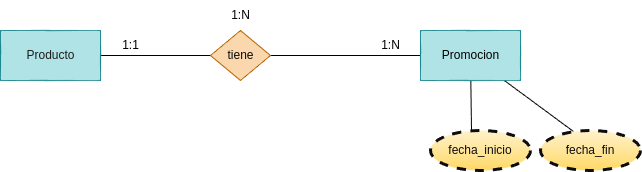

The diagram above was exported from draw.io. Its source (the exported page's mxGraphModel, read from the mxfile embedded in the PNG):
<mxGraphModel dx="1130" dy="808" grid="1" gridSize="10" guides="1" tooltips="1" connect="1" arrows="1" fold="1" page="1" pageScale="1" pageWidth="827" pageHeight="1169" math="0" shadow="0">
  <root>
    <mxCell id="0" />
    <mxCell id="1" parent="0" />
    <mxCell id="2" style="edgeStyle=none;html=1;entryX=0;entryY=0.5;entryDx=0;entryDy=0;endArrow=none;endFill=0;" edge="1" parent="1" source="3" target="5">
      <mxGeometry relative="1" as="geometry" />
    </mxCell>
    <mxCell id="3" value="&lt;font color=&quot;#1d1b1b&quot;&gt;Producto&lt;/font&gt;" style="html=1;dashed=0;whitespace=wrap;fillColor=#b0e3e6;strokeColor=#0e8088;" vertex="1" parent="1">
      <mxGeometry x="160" y="240" width="100" height="50" as="geometry" />
    </mxCell>
    <mxCell id="4" style="edgeStyle=none;html=1;exitX=1;exitY=0.5;exitDx=0;exitDy=0;entryX=0;entryY=0.5;entryDx=0;entryDy=0;endArrow=none;endFill=0;" edge="1" parent="1" source="5" target="6">
      <mxGeometry relative="1" as="geometry" />
    </mxCell>
    <mxCell id="5" value="&lt;font color=&quot;#0a0a0a&quot;&gt;tiene&lt;/font&gt;" style="shape=rhombus;html=1;dashed=0;whitespace=wrap;perimeter=rhombusPerimeter;fillColor=#fad7ac;strokeColor=#b46504;" vertex="1" parent="1">
      <mxGeometry x="370" y="240" width="60" height="50" as="geometry" />
    </mxCell>
    <mxCell id="13" style="edgeStyle=none;html=1;entryX=0.41;entryY=0;entryDx=0;entryDy=0;entryPerimeter=0;endArrow=none;endFill=0;" edge="1" parent="1" source="6" target="11">
      <mxGeometry relative="1" as="geometry" />
    </mxCell>
    <mxCell id="14" style="edgeStyle=none;html=1;entryX=0.33;entryY=0.025;entryDx=0;entryDy=0;entryPerimeter=0;endArrow=none;endFill=0;" edge="1" parent="1" source="6" target="12">
      <mxGeometry relative="1" as="geometry" />
    </mxCell>
    <mxCell id="6" value="&lt;font color=&quot;#000000&quot;&gt;Promocion&lt;/font&gt;" style="html=1;dashed=0;whitespace=wrap;fillColor=#b0e3e6;strokeColor=#0e8088;" vertex="1" parent="1">
      <mxGeometry x="580" y="240" width="100" height="50" as="geometry" />
    </mxCell>
    <mxCell id="7" value="1:N" style="text;html=1;align=center;verticalAlign=middle;resizable=0;points=[];autosize=1;strokeColor=none;fillColor=none;" vertex="1" parent="1">
      <mxGeometry x="530" y="240" width="40" height="30" as="geometry" />
    </mxCell>
    <mxCell id="8" value="1:N" style="text;html=1;align=center;verticalAlign=middle;resizable=0;points=[];autosize=1;strokeColor=none;fillColor=none;" vertex="1" parent="1">
      <mxGeometry x="380" y="210" width="40" height="30" as="geometry" />
    </mxCell>
    <mxCell id="9" value="1:1" style="text;html=1;align=center;verticalAlign=middle;resizable=0;points=[];autosize=1;strokeColor=none;fillColor=none;" vertex="1" parent="1">
      <mxGeometry x="270" y="240" width="40" height="30" as="geometry" />
    </mxCell>
    <mxCell id="11" value="&lt;font color=&quot;#0d0d0d&quot;&gt;fecha_inicio&lt;/font&gt;" style="ellipse;whiteSpace=wrap;html=1;align=center;dashed=1;fillColor=#fff2cc;strokeColor=#0D0D0D;strokeWidth=3;gradientColor=#ffd966;" vertex="1" parent="1">
      <mxGeometry x="590" y="340" width="100" height="40" as="geometry" />
    </mxCell>
    <mxCell id="12" value="&lt;font color=&quot;#0d0d0d&quot;&gt;fecha_fin&lt;/font&gt;" style="ellipse;whiteSpace=wrap;html=1;align=center;dashed=1;fillColor=#fff2cc;strokeColor=#0D0D0D;strokeWidth=3;gradientColor=#ffd966;" vertex="1" parent="1">
      <mxGeometry x="700" y="340" width="100" height="40" as="geometry" />
    </mxCell>
  </root>
</mxGraphModel>